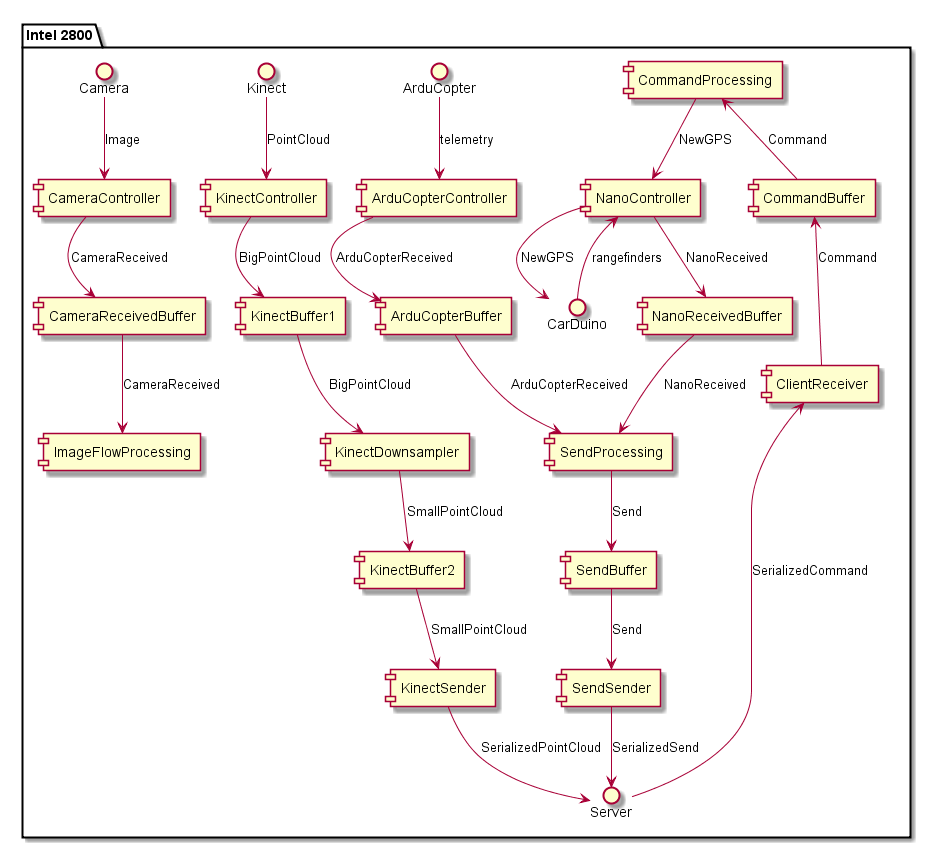

The diagram above was rendered by PlantUML. Its source (embedded in the PNG):
@startuml
package "Intel 2800" {
  CarDuino -down-> [NanoController] : rangefinders
  [NanoController] -down-> [NanoReceivedBuffer] : NanoReceived
  ArduCopter -down-> [ArduCopterController] : telemetry
  [ArduCopterController] -down-> [ArduCopterBuffer] : ArduCopterReceived
  [NanoReceivedBuffer] -down-> [SendProcessing] : NanoReceived
  [ArduCopterBuffer] -down-> [SendProcessing] : ArduCopterReceived
  [SendProcessing] -down-> [SendBuffer] : Send
  [SendBuffer] -down-> [SendSender] : Send
  [SendSender] -down-> Server : SerializedSend
  Kinect -down-> [KinectController] : PointCloud
  [KinectController] -down-> [KinectBuffer1] : BigPointCloud
  [KinectBuffer1] -down-> [KinectDownsampler] : BigPointCloud
  [KinectDownsampler] -down-> [KinectBuffer2] : SmallPointCloud
  [KinectBuffer2] -down-> [KinectSender] : SmallPointCloud
  [KinectSender] -down-> Server : SerializedPointCloud
  Camera -down-> [CameraController] : Image
  [CameraController] -down-> [CameraReceivedBuffer] : CameraReceived
  [CameraReceivedBuffer] -down-> [ImageFlowProcessing] : CameraReceived
  Server -up-> [ClientReceiver] : SerializedCommand
  [ClientReceiver] -up-> [CommandBuffer] : Command
  [CommandBuffer] -up-> [CommandProcessing] : Command
  [CommandProcessing] --> [NanoController] : NewGPS
  [NanoController] --> CarDuino : NewGPS
}
@enduml